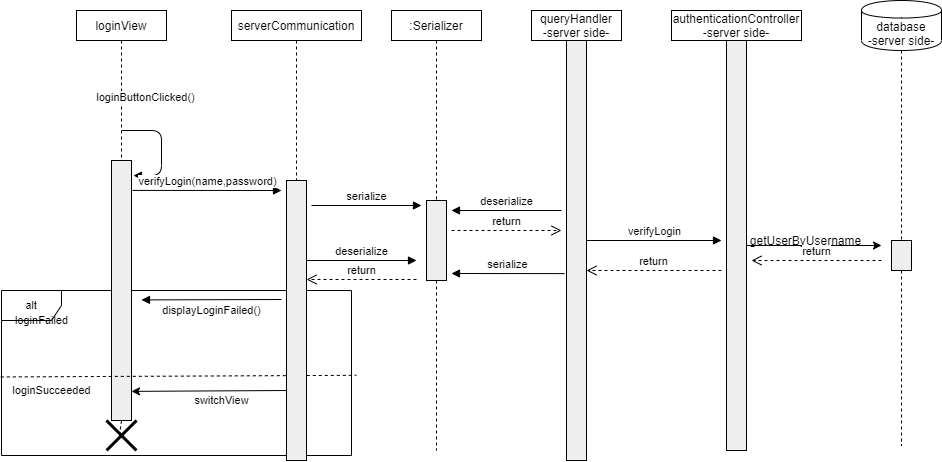

The diagram above was exported from draw.io. Its source (the exported page's mxGraphModel, read from the mxfile embedded in the PNG):
<mxGraphModel dx="1346" dy="813" grid="1" gridSize="10" guides="1" tooltips="1" connect="1" arrows="1" fold="1" page="1" pageScale="1" pageWidth="850" pageHeight="1100" math="0" shadow="0">
  <root>
    <mxCell id="0" />
    <mxCell id="1" parent="0" />
    <mxCell id="i-w9Q4HCb8RhZmeO16H8-48" value="alt" style="shape=umlFrame;whiteSpace=wrap;html=1;fontSize=11;" parent="1" vertex="1">
      <mxGeometry x="40" y="330" width="350" height="165" as="geometry" />
    </mxCell>
    <mxCell id="i-w9Q4HCb8RhZmeO16H8-13" value=":Serializer" style="shape=rect;html=1;whiteSpace=wrap;align=center;" parent="1" vertex="1">
      <mxGeometry x="430" y="50" width="90" height="30" as="geometry" />
    </mxCell>
    <mxCell id="i-w9Q4HCb8RhZmeO16H8-14" value="" style="edgeStyle=none;html=1;dashed=1;endArrow=none;align=center;verticalAlign=bottom;exitX=0.5;exitY=1;" parent="1" source="i-w9Q4HCb8RhZmeO16H8-24" edge="1">
      <mxGeometry x="1" relative="1" as="geometry">
        <mxPoint x="475" y="490" as="targetPoint" />
      </mxGeometry>
    </mxCell>
    <mxCell id="i-w9Q4HCb8RhZmeO16H8-17" value="loginView" style="shape=rect;html=1;whiteSpace=wrap;align=center;" parent="1" vertex="1">
      <mxGeometry x="115" y="50" width="90" height="30" as="geometry" />
    </mxCell>
    <mxCell id="i-w9Q4HCb8RhZmeO16H8-19" value="" style="edgeStyle=none;html=1;dashed=1;endArrow=none;" parent="1" source="i-w9Q4HCb8RhZmeO16H8-17" target="i-w9Q4HCb8RhZmeO16H8-18" edge="1">
      <mxGeometry relative="1" as="geometry" />
    </mxCell>
    <mxCell id="i-w9Q4HCb8RhZmeO16H8-18" value="" style="shape=rect;html=1;fillColor=#eeeeee;" parent="1" vertex="1">
      <mxGeometry x="150" y="200" width="20" height="260" as="geometry" />
    </mxCell>
    <mxCell id="i-w9Q4HCb8RhZmeO16H8-24" value="" style="shape=rect;html=1;fillColor=#eeeeee;" parent="1" vertex="1">
      <mxGeometry x="465" y="240" width="20" height="80" as="geometry" />
    </mxCell>
    <mxCell id="i-w9Q4HCb8RhZmeO16H8-25" value="" style="edgeStyle=none;html=1;dashed=1;endArrow=none;align=center;verticalAlign=bottom;exitX=0.5;exitY=1;" parent="1" source="i-w9Q4HCb8RhZmeO16H8-13" target="i-w9Q4HCb8RhZmeO16H8-24" edge="1">
      <mxGeometry x="1" relative="1" as="geometry">
        <mxPoint x="475" y="440" as="targetPoint" />
        <mxPoint x="475" y="80" as="sourcePoint" />
      </mxGeometry>
    </mxCell>
    <mxCell id="i-w9Q4HCb8RhZmeO16H8-44" value="loginButtonClicked()" style="html=1;verticalAlign=bottom;endArrow=block;entryX=1.1;entryY=0.058;entryDx=0;entryDy=0;entryPerimeter=0;" parent="1" target="i-w9Q4HCb8RhZmeO16H8-18" edge="1">
      <mxGeometry x="-0.508" y="14" width="80" relative="1" as="geometry">
        <mxPoint x="160" y="170" as="sourcePoint" />
        <mxPoint x="169" y="259" as="targetPoint" />
        <Array as="points">
          <mxPoint x="200" y="170" />
          <mxPoint x="200" y="215" />
        </Array>
        <mxPoint x="-4" y="-10" as="offset" />
      </mxGeometry>
    </mxCell>
    <mxCell id="i-w9Q4HCb8RhZmeO16H8-49" value="loginFailed&lt;br&gt;" style="text;html=1;align=center;verticalAlign=middle;resizable=0;points=[];autosize=1;fontSize=11;" parent="1" vertex="1">
      <mxGeometry x="45" y="350" width="70" height="20" as="geometry" />
    </mxCell>
    <mxCell id="i-w9Q4HCb8RhZmeO16H8-51" value="" style="endArrow=none;dashed=1;html=1;fontSize=11;exitX=-0.002;exitY=0.524;exitDx=0;exitDy=0;exitPerimeter=0;entryX=1.014;entryY=0.514;entryDx=0;entryDy=0;entryPerimeter=0;" parent="1" source="i-w9Q4HCb8RhZmeO16H8-48" target="i-w9Q4HCb8RhZmeO16H8-48" edge="1">
      <mxGeometry width="50" height="50" relative="1" as="geometry">
        <mxPoint x="400" y="280" as="sourcePoint" />
        <mxPoint x="427" y="400" as="targetPoint" />
      </mxGeometry>
    </mxCell>
    <mxCell id="i-w9Q4HCb8RhZmeO16H8-52" value="loginSucceeded" style="text;html=1;align=center;verticalAlign=middle;resizable=0;points=[];autosize=1;fontSize=11;" parent="1" vertex="1">
      <mxGeometry x="45" y="420" width="90" height="20" as="geometry" />
    </mxCell>
    <mxCell id="i-w9Q4HCb8RhZmeO16H8-53" value="authenticationController&lt;br&gt;-server side-" style="shape=rect;html=1;whiteSpace=wrap;align=center;" parent="1" vertex="1">
      <mxGeometry x="710" y="50" width="130" height="30" as="geometry" />
    </mxCell>
    <mxCell id="i-w9Q4HCb8RhZmeO16H8-54" value="" style="edgeStyle=none;html=1;dashed=1;endArrow=none;align=center;verticalAlign=bottom;exitX=0.5;exitY=1;" parent="1" source="i-w9Q4HCb8RhZmeO16H8-55" edge="1">
      <mxGeometry x="1" relative="1" as="geometry">
        <mxPoint x="775" y="490" as="targetPoint" />
      </mxGeometry>
    </mxCell>
    <mxCell id="i-w9Q4HCb8RhZmeO16H8-55" value="" style="shape=rect;html=1;fillColor=#eeeeee;" parent="1" vertex="1">
      <mxGeometry x="765" y="80" width="20" height="410" as="geometry" />
    </mxCell>
    <mxCell id="i-w9Q4HCb8RhZmeO16H8-56" value="" style="edgeStyle=none;html=1;dashed=1;endArrow=none;align=center;verticalAlign=bottom;exitX=0.5;exitY=1;" parent="1" source="i-w9Q4HCb8RhZmeO16H8-53" target="i-w9Q4HCb8RhZmeO16H8-55" edge="1">
      <mxGeometry x="1" relative="1" as="geometry">
        <mxPoint x="775" y="440" as="targetPoint" />
        <mxPoint x="775" y="80" as="sourcePoint" />
      </mxGeometry>
    </mxCell>
    <mxCell id="i-w9Q4HCb8RhZmeO16H8-58" value="verifyLogin(name,password)" style="html=1;verticalAlign=bottom;endArrow=block;fontSize=11;exitX=1.05;exitY=0.115;exitDx=0;exitDy=0;exitPerimeter=0;" parent="1" source="i-w9Q4HCb8RhZmeO16H8-18" edge="1">
      <mxGeometry width="80" relative="1" as="geometry">
        <mxPoint x="170" y="280" as="sourcePoint" />
        <mxPoint x="320" y="230" as="targetPoint" />
      </mxGeometry>
    </mxCell>
    <mxCell id="i-w9Q4HCb8RhZmeO16H8-60" value="displayLoginFailed()" style="html=1;verticalAlign=bottom;endArrow=block;fontSize=11;entryX=0.4;entryY=0.057;entryDx=0;entryDy=0;entryPerimeter=0;" parent="1" target="i-w9Q4HCb8RhZmeO16H8-48" edge="1">
      <mxGeometry y="20" width="80" relative="1" as="geometry">
        <mxPoint x="320" y="339" as="sourcePoint" />
        <mxPoint x="180" y="320" as="targetPoint" />
        <Array as="points" />
        <mxPoint as="offset" />
      </mxGeometry>
    </mxCell>
    <mxCell id="i-w9Q4HCb8RhZmeO16H8-62" value="" style="shape=umlDestroy;whiteSpace=wrap;html=1;strokeWidth=3;fontSize=11;" parent="1" vertex="1">
      <mxGeometry x="145" y="460" width="30" height="30" as="geometry" />
    </mxCell>
    <mxCell id="i-w9Q4HCb8RhZmeO16H8-63" value="" style="edgeStyle=none;html=1;dashed=1;endArrow=none;align=center;verticalAlign=bottom;exitX=0.5;exitY=1;" parent="1" source="i-w9Q4HCb8RhZmeO16H8-18" edge="1">
      <mxGeometry x="1" relative="1" as="geometry">
        <mxPoint x="158" y="475" as="targetPoint" />
        <mxPoint x="160" y="449.9999999999999" as="sourcePoint" />
      </mxGeometry>
    </mxCell>
    <mxCell id="ghkIWZQcVXuec4ZeN_Wl-2" value="serverCommunication" style="shape=rect;html=1;whiteSpace=wrap;align=center;" parent="1" vertex="1">
      <mxGeometry x="270" y="50" width="130" height="30" as="geometry" />
    </mxCell>
    <mxCell id="ghkIWZQcVXuec4ZeN_Wl-3" value="" style="edgeStyle=none;html=1;dashed=1;endArrow=none;align=center;verticalAlign=bottom;exitX=0.5;exitY=1;" parent="1" source="ghkIWZQcVXuec4ZeN_Wl-4" edge="1">
      <mxGeometry x="1" relative="1" as="geometry">
        <mxPoint x="335" y="490" as="targetPoint" />
      </mxGeometry>
    </mxCell>
    <mxCell id="ghkIWZQcVXuec4ZeN_Wl-4" value="" style="shape=rect;html=1;fillColor=#eeeeee;" parent="1" vertex="1">
      <mxGeometry x="325" y="220" width="20" height="280" as="geometry" />
    </mxCell>
    <mxCell id="ghkIWZQcVXuec4ZeN_Wl-5" value="" style="edgeStyle=none;html=1;dashed=1;endArrow=none;align=center;verticalAlign=bottom;exitX=0.5;exitY=1;" parent="1" source="ghkIWZQcVXuec4ZeN_Wl-2" target="ghkIWZQcVXuec4ZeN_Wl-4" edge="1">
      <mxGeometry x="1" relative="1" as="geometry">
        <mxPoint x="355" y="440" as="targetPoint" />
        <mxPoint x="355" y="80" as="sourcePoint" />
      </mxGeometry>
    </mxCell>
    <mxCell id="ghkIWZQcVXuec4ZeN_Wl-6" value="serialize" style="html=1;verticalAlign=bottom;endArrow=block;" parent="1" edge="1">
      <mxGeometry width="80" relative="1" as="geometry">
        <mxPoint x="350" y="245" as="sourcePoint" />
        <mxPoint x="460" y="245" as="targetPoint" />
      </mxGeometry>
    </mxCell>
    <mxCell id="ghkIWZQcVXuec4ZeN_Wl-9" value="queryHandler&lt;br&gt;-server side-" style="shape=rect;html=1;whiteSpace=wrap;align=center;" parent="1" vertex="1">
      <mxGeometry x="570" y="50" width="90" height="30" as="geometry" />
    </mxCell>
    <mxCell id="ghkIWZQcVXuec4ZeN_Wl-10" value="" style="edgeStyle=none;html=1;dashed=1;endArrow=none;align=center;verticalAlign=bottom;exitX=0.5;exitY=1;" parent="1" source="ghkIWZQcVXuec4ZeN_Wl-11" edge="1">
      <mxGeometry x="1" relative="1" as="geometry">
        <mxPoint x="615" y="490" as="targetPoint" />
      </mxGeometry>
    </mxCell>
    <mxCell id="ghkIWZQcVXuec4ZeN_Wl-11" value="" style="shape=rect;html=1;fillColor=#eeeeee;" parent="1" vertex="1">
      <mxGeometry x="605" y="80" width="20" height="420" as="geometry" />
    </mxCell>
    <mxCell id="ghkIWZQcVXuec4ZeN_Wl-12" value="" style="edgeStyle=none;html=1;dashed=1;endArrow=none;align=center;verticalAlign=bottom;exitX=0.5;exitY=1;" parent="1" source="ghkIWZQcVXuec4ZeN_Wl-9" target="ghkIWZQcVXuec4ZeN_Wl-11" edge="1">
      <mxGeometry x="1" relative="1" as="geometry">
        <mxPoint x="615" y="440" as="targetPoint" />
        <mxPoint x="615" y="80" as="sourcePoint" />
      </mxGeometry>
    </mxCell>
    <mxCell id="ghkIWZQcVXuec4ZeN_Wl-13" value="deserialize" style="html=1;verticalAlign=bottom;endArrow=block;" parent="1" edge="1">
      <mxGeometry width="80" relative="1" as="geometry">
        <mxPoint x="600" y="250" as="sourcePoint" />
        <mxPoint x="490" y="250" as="targetPoint" />
      </mxGeometry>
    </mxCell>
    <mxCell id="ghkIWZQcVXuec4ZeN_Wl-14" value="verifyLogin" style="html=1;verticalAlign=bottom;endArrow=block;" parent="1" edge="1">
      <mxGeometry width="80" relative="1" as="geometry">
        <mxPoint x="625" y="280" as="sourcePoint" />
        <mxPoint x="760" y="280" as="targetPoint" />
      </mxGeometry>
    </mxCell>
    <mxCell id="ghkIWZQcVXuec4ZeN_Wl-15" value="return" style="html=1;verticalAlign=bottom;endArrow=open;dashed=1;endSize=8;" parent="1" edge="1">
      <mxGeometry relative="1" as="geometry">
        <mxPoint x="760" y="310" as="sourcePoint" />
        <mxPoint x="625" y="310" as="targetPoint" />
      </mxGeometry>
    </mxCell>
    <mxCell id="ghkIWZQcVXuec4ZeN_Wl-17" value="return" style="html=1;verticalAlign=bottom;endArrow=open;dashed=1;endSize=8;" parent="1" edge="1">
      <mxGeometry relative="1" as="geometry">
        <mxPoint x="455" y="319" as="sourcePoint" />
        <mxPoint x="345" y="319" as="targetPoint" />
      </mxGeometry>
    </mxCell>
    <mxCell id="ghkIWZQcVXuec4ZeN_Wl-18" value="" style="endArrow=classic;html=1;exitX=0;exitY=0.75;exitDx=0;exitDy=0;entryX=1;entryY=0.888;entryDx=0;entryDy=0;entryPerimeter=0;" parent="1" source="ghkIWZQcVXuec4ZeN_Wl-4" target="i-w9Q4HCb8RhZmeO16H8-18" edge="1">
      <mxGeometry width="50" height="50" relative="1" as="geometry">
        <mxPoint x="400" y="310" as="sourcePoint" />
        <mxPoint x="450" y="260" as="targetPoint" />
      </mxGeometry>
    </mxCell>
    <mxCell id="ghkIWZQcVXuec4ZeN_Wl-19" value="switchView" style="edgeLabel;html=1;align=center;verticalAlign=middle;resizable=0;points=[];" parent="ghkIWZQcVXuec4ZeN_Wl-18" vertex="1" connectable="0">
      <mxGeometry x="-0.2771" y="5" relative="1" as="geometry">
        <mxPoint x="-9.03" y="4.68" as="offset" />
      </mxGeometry>
    </mxCell>
    <mxCell id="ghkIWZQcVXuec4ZeN_Wl-24" value="database&lt;br&gt;-server side-&lt;br&gt;" style="shape=cylinder;whiteSpace=wrap;html=1;boundedLbl=1;backgroundOutline=1;" parent="1" vertex="1">
      <mxGeometry x="900" y="40" width="80" height="50" as="geometry" />
    </mxCell>
    <mxCell id="ghkIWZQcVXuec4ZeN_Wl-25" value="" style="edgeStyle=none;html=1;dashed=1;endArrow=none;align=center;verticalAlign=bottom;exitX=0.5;exitY=1;" parent="1" source="ghkIWZQcVXuec4ZeN_Wl-26" edge="1">
      <mxGeometry x="1" relative="1" as="geometry">
        <mxPoint x="940" y="485" as="targetPoint" />
      </mxGeometry>
    </mxCell>
    <mxCell id="ghkIWZQcVXuec4ZeN_Wl-26" value="" style="shape=rect;html=1;fillColor=#eeeeee;" parent="1" vertex="1">
      <mxGeometry x="930" y="280" width="20" height="30" as="geometry" />
    </mxCell>
    <mxCell id="ghkIWZQcVXuec4ZeN_Wl-27" value="" style="edgeStyle=none;html=1;dashed=1;endArrow=none;align=center;verticalAlign=bottom;" parent="1" target="ghkIWZQcVXuec4ZeN_Wl-26" edge="1">
      <mxGeometry x="1" relative="1" as="geometry">
        <mxPoint x="940" y="435" as="targetPoint" />
        <mxPoint x="940" y="90" as="sourcePoint" />
      </mxGeometry>
    </mxCell>
    <mxCell id="ghkIWZQcVXuec4ZeN_Wl-29" value="" style="endArrow=classic;html=1;exitX=1;exitY=0.5;exitDx=0;exitDy=0;" parent="1" source="i-w9Q4HCb8RhZmeO16H8-55" edge="1">
      <mxGeometry width="50" height="50" relative="1" as="geometry">
        <mxPoint x="400" y="310" as="sourcePoint" />
        <mxPoint x="920" y="285" as="targetPoint" />
      </mxGeometry>
    </mxCell>
    <mxCell id="ghkIWZQcVXuec4ZeN_Wl-30" value="getUserByUsername" style="text;html=1;align=center;verticalAlign=middle;resizable=0;points=[];autosize=1;" parent="1" vertex="1">
      <mxGeometry x="779" y="270" width="130" height="20" as="geometry" />
    </mxCell>
    <mxCell id="ghkIWZQcVXuec4ZeN_Wl-31" value="return" style="html=1;verticalAlign=bottom;endArrow=open;dashed=1;endSize=8;" parent="1" edge="1">
      <mxGeometry relative="1" as="geometry">
        <mxPoint x="920" y="300" as="sourcePoint" />
        <mxPoint x="790" y="300" as="targetPoint" />
      </mxGeometry>
    </mxCell>
    <mxCell id="2FkaZm_RdS2F1lr3fGI9-1" value="return" style="html=1;verticalAlign=bottom;endArrow=open;dashed=1;endSize=8;" parent="1" edge="1">
      <mxGeometry relative="1" as="geometry">
        <mxPoint x="490" y="270" as="sourcePoint" />
        <mxPoint x="600" y="270" as="targetPoint" />
      </mxGeometry>
    </mxCell>
    <mxCell id="2FkaZm_RdS2F1lr3fGI9-2" value="deserialize" style="html=1;verticalAlign=bottom;endArrow=block;" parent="1" edge="1">
      <mxGeometry width="80" relative="1" as="geometry">
        <mxPoint x="345" y="300" as="sourcePoint" />
        <mxPoint x="455" y="300" as="targetPoint" />
      </mxGeometry>
    </mxCell>
    <mxCell id="2FkaZm_RdS2F1lr3fGI9-5" value="serialize" style="html=1;verticalAlign=bottom;endArrow=block;exitX=-0.1;exitY=0.555;exitDx=0;exitDy=0;exitPerimeter=0;" parent="1" source="ghkIWZQcVXuec4ZeN_Wl-11" edge="1">
      <mxGeometry width="80" relative="1" as="geometry">
        <mxPoint x="360" y="420" as="sourcePoint" />
        <mxPoint x="490" y="313" as="targetPoint" />
      </mxGeometry>
    </mxCell>
  </root>
</mxGraphModel>